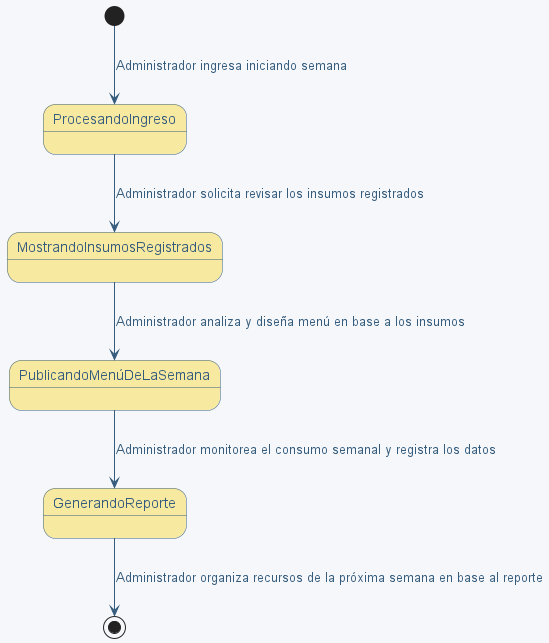

The diagram above was rendered by PlantUML. Its source (embedded in the PNG):
@startuml DiagramaDeEstados (Administrador)

' Colores generales
skinparam backgroundColor #F5F7FA
skinparam stateStartColor #A7C7E7
skinparam stateEndColor #F67280
skinparam stateBackgroundColor #F8E9A1
skinparam stateBorderColor #355C7D
skinparam stateFontColor #355C7D
skinparam stateFontSize 14
skinparam ArrowColor #355C7D
skinparam ArrowFontColor #355C7D

[*] --> ProcesandoIngreso : Administrador ingresa iniciando semana
ProcesandoIngreso --> MostrandoInsumosRegistrados : Administrador solicita revisar los insumos registrados
MostrandoInsumosRegistrados --> PublicandoMenúDeLaSemana : Administrador analiza y diseña menú en base a los insumos
PublicandoMenúDeLaSemana --> GenerandoReporte: Administrador monitorea el consumo semanal y registra los datos
GenerandoReporte --> [*] : Administrador organiza recursos de la próxima semana en base al reporte

@enduml